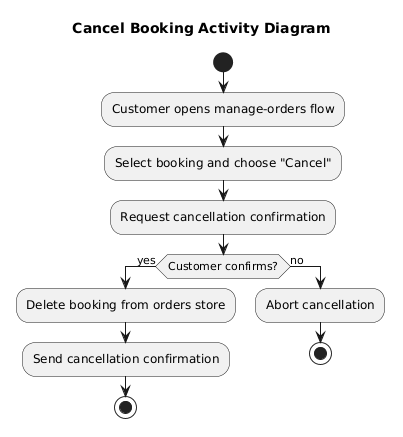

The diagram above was rendered by PlantUML. Its source (embedded in the PNG):
@startuml
title Cancel Booking Activity Diagram

start
:Customer opens manage-orders flow;
:Select booking and choose "Cancel";
:Request cancellation confirmation;
if (Customer confirms?) then (yes)
  :Delete booking from orders store;
  :Send cancellation confirmation;
  stop
else (no)
  :Abort cancellation;
  stop
endif
@enduml